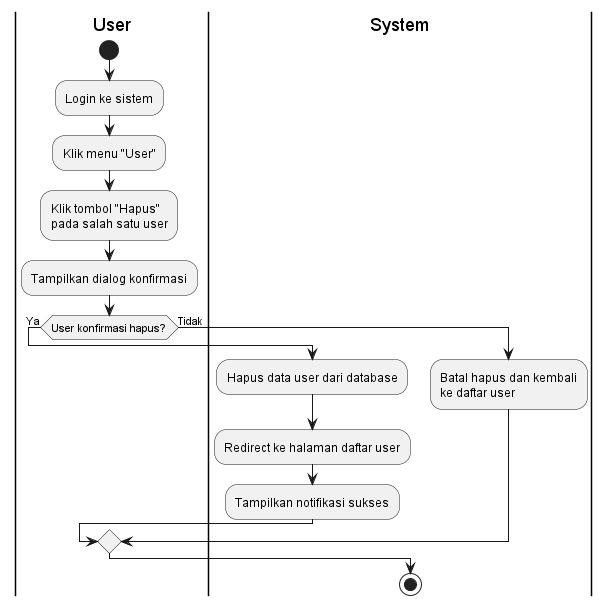

The diagram above was rendered by PlantUML. Its source (embedded in the PNG):
@startuml
|User|
start
:Login ke sistem;
:Klik menu "User";
:Klik tombol "Hapus"\npada salah satu user;
:Tampilkan dialog konfirmasi;

if (User konfirmasi hapus?) then (Ya)
  |System|
  :Hapus data user dari database;
  :Redirect ke halaman daftar user;
  :Tampilkan notifikasi sukses;
else (Tidak)
  :Batal hapus dan kembali\nke daftar user;
endif

stop
@enduml